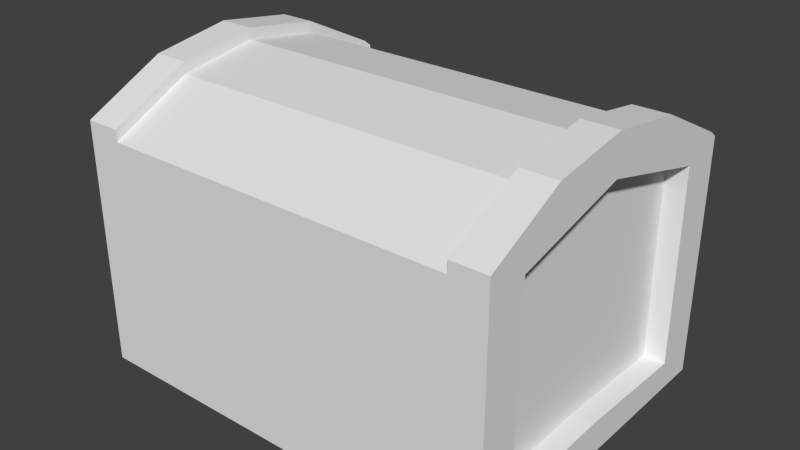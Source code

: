 # Source: truhe_01.blend  (saved by Blender 2.74.0; exported with 4.5.12 LTS)
import bpy
from mathutils import Matrix  # noqa: F401  (used for matrix-valued properties, if any)

bpy.ops.wm.read_factory_settings(use_empty=True)
scene = bpy.context.scene
scene.name = 'Scene'

# ---- collections
col_collection_1 = bpy.data.collections.new('Collection 1'); scene.collection.children.link(col_collection_1)

# ---- materials (node trees are filled in below, after node groups)
mat_material_003 = bpy.data.materials.new('Material.003')
mat_material_003.alpha_threshold = 0.0
mat_material_003.use_transparent_shadow = False
mat_material_003.roughness = 0.5
mat_material_003.specular_intensity = 0.0

# ---- material node trees

# ---- world
world_world = bpy.data.worlds.new('World'); scene.world = world_world
world_world.color = (0.05088, 0.05088, 0.05088)
world_world.use_sun_shadow = False
world_world.sun_shadow_jitter_overblur = 0.0
world_world.cycles.sampling_method = 'MANUAL'
world_world.cycles.sample_map_resolution = 256

# ---- meshes
me_cube_cube_material = bpy.data.meshes.new('Cube_Cube_Material')
me_cube_cube_material.from_pydata([(0.4002, 0.4404, 0.2998), (0.4002, 0.4404, 0.3155), (0.4002, 0.3973, 0.3155), (0.4002, 0.4254, 0.2341), (0.4002, 0.5151, 0.1498), (0.3335, 0.05197, 0.2998), (0.3335, 0.00017, 0.2998), (0.3335, 0.00017, 0.3155), (-0.3998, 0.4301, -0.2229), (-0.3998, 0.5151, -0.1502), (-0.3998, 0.4404, -0.3002), (-0.3331, 0.05197, -0.3002), (-0.3331, 0.00017, -0.3002), (-0.3998, 0.00017, -0.3002), (-0.3998, 0.4404, 0.2998), (-0.3998, 0.5151, 0.1498), (-0.3998, 0.4254, 0.2341), (-0.3998, 0.5381, -0.0001823), (-0.3998, 0.4854, -0.0001823), (0.4002, 0.4404, -0.3002), (0.4002, 0.5151, -0.1502), (0.4002, 0.4301, -0.2229), (0.4002, 0.5381, -0.0001813), (0.4002, 0.4854, -0.0001813), (-0.3998, 0.4618, -0.3002), (-0.3331, 0.4618, -0.3002), (-0.3998, 0.5594, -0.0001823), (-0.3998, 0.5365, -0.1502), (0.4002, 0.5365, 0.1498), (0.4002, 0.4618, 0.2998), (-0.3331, 0.5151, -0.1502), (-0.3331, 0.4404, -0.3002), (-0.3331, 0.5381, -0.0001823), (-0.3331, 0.5151, 0.1498), (0.3335, 0.5151, 0.1498), (-0.3998, 0.5365, 0.1498), (0.3335, 0.5381, -0.0001823), (0.3335, 0.5151, -0.1502), (0.3335, 0.5365, -0.1502), (0.3335, 0.4618, -0.3002), (0.4002, 0.00017, -0.3002), (0.3335, 0.00017, -0.3002), (0.3335, 0.05197, -0.3002), (-0.3331, 0.4404, 0.2998), (-0.3331, 0.4618, 0.2998), (-0.3331, 0.4497, 0.3155), (-0.3331, 0.5365, 0.1498), (0.3335, 0.4404, 0.2998), (-0.3998, 0.4618, 0.2998), (-0.3331, 0.5365, -0.1502), (-0.3331, 0.5594, -0.0001823), (0.4002, 0.5594, -0.0001813), (0.3335, 0.5594, -0.0001823), (0.3335, 0.5365, 0.1498), (0.4002, 0.5365, -0.1502), (0.4002, 0.4618, -0.3002), (0.3335, 0.4618, 0.2998), (0.3335, 0.4404, -0.3002), (0.4002, 0.4497, 0.3155), (0.3335, 0.3973, 0.2998), (-0.3331, 0.3973, 0.2998), (-0.3331, 0.05197, 0.2998), (0.3335, 0.4497, 0.3155), (0.3335, 0.3973, -0.3002), (-0.3331, 0.3973, -0.3002), (0.4002, 0.3973, -0.3002), (0.4002, 0.05383, 0.2364), (0.3566, 0.05383, 0.2364), (0.4002, 0.0573, -0.2252), (0.3566, 0.0573, -0.2252), (0.3566, 0.06346, -0.0001823), (-0.3998, 0.06346, -0.0001823), (-0.3998, 0.05383, 0.2364), (-0.36, 0.05383, 0.2364), (-0.36, 0.4854, -0.0001823), (-0.36, 0.4254, 0.2341), (-0.3998, 0.3973, 0.2998), (-0.3998, 0.3973, -0.3002), (-0.3998, 0.0573, -0.2252), (0.4002, 0.3973, 0.2998), (-0.3331, 0.4404, 0.3155), (-0.3998, 0.4497, 0.3155), (-0.3998, 0.4404, 0.3155), (-0.3998, 0.3973, 0.3155), (0.3335, 0.4404, 0.3155), (0.3335, 0.3973, 0.3155), (-0.3331, 0.3973, 0.3155), (0.3335, 0.05197, 0.3155), (-0.3998, 0.05197, 0.3155), (-0.3331, 0.05197, 0.3155), (0.4002, 0.05197, 0.3155), (-0.3998, 0.00017, 0.2998), (-0.3998, 0.00017, 0.3155), (-0.3998, 0.05197, 0.2998), (0.4002, 0.05197, 0.2998), (0.4002, 0.00017, 0.3155), (-0.3331, 0.00017, 0.3155), (0.4002, 0.00017, 0.2998), (-0.3998, 0.05197, -0.3002), (-0.3998, 0.00017, 0.1498), (-0.3998, 0.00017, -0.1502), (0.4002, 0.05197, -0.3002), (0.4002, 0.00017, -0.1502), (0.4002, 0.06346, -0.0001823), (0.4002, 0.00017, 0.1498), (0.3335, 0.05197, 0.3124), (-0.3331, 0.05197, 0.3124), (-0.3331, 0.00017, 0.3124), (0.3335, 0.00017, 0.3124), (-0.3331, 0.00017, 0.2998), (0.3566, 0.4854, -0.0001823), (0.3566, 0.4254, 0.2341), (0.3566, 0.4301, -0.2229), (-0.36, 0.06346, -0.0001823), (-0.36, 0.4301, -0.2229), (-0.36, 0.0573, -0.2252), (-0.3998, 0.00017, -0.0001823), (0.4002, 0.00017, -0.0001823)], [], [(0, 1, 2), (3, 4, 0), (5, 6, 7), (8, 9, 10), (11, 12, 13), (14, 15, 16), (15, 17, 18), (18, 17, 9), (19, 20, 21), (20, 22, 23), (23, 22, 4), (10, 24, 25), (17, 26, 27), (4, 28, 29), (30, 31, 25), (32, 33, 34), (17, 15, 35), (30, 32, 36), (37, 38, 39), (31, 30, 37), (40, 41, 42), (41, 12, 11), (43, 44, 45), (33, 46, 44), (33, 43, 47), (46, 35, 48), (25, 24, 27), (49, 27, 26), (50, 26, 35), (51, 52, 53), (54, 38, 52), (55, 39, 38), (28, 53, 56), (36, 34, 53), (57, 39, 55), (20, 19, 55), (9, 27, 24), (32, 50, 46), (22, 20, 54), (36, 52, 38), (0, 29, 58), (22, 51, 28), (34, 47, 56), (32, 30, 49), (15, 14, 48), (59, 60, 61), (56, 62, 58), (63, 64, 31), (65, 63, 57), (3, 66, 67), (68, 69, 70), (65, 21, 68), (71, 72, 73), (18, 74, 75), (76, 16, 72), (31, 64, 77), (78, 8, 77), (66, 3, 79), (80, 45, 81), (80, 82, 83), (1, 84, 85), (84, 80, 86), (1, 58, 62), (2, 85, 87), (86, 83, 88), (44, 48, 81), (47, 84, 62), (59, 85, 86), (14, 82, 81), (60, 86, 89), (79, 2, 90), (76, 83, 82), (43, 80, 84), (91, 92, 88), (93, 88, 83), (94, 90, 95), (61, 89, 96), (89, 88, 92), (90, 87, 7), (66, 94, 97), (78, 98, 13), (91, 93, 72), (99, 72, 71), (71, 78, 100), (40, 101, 68), (102, 68, 103), (103, 66, 104), (42, 11, 64), (101, 42, 63), (64, 11, 98), (5, 87, 85), (105, 106, 107), (5, 105, 108), (61, 106, 105), (109, 107, 106), (70, 110, 111), (112, 110, 70), (21, 23, 110), (68, 21, 112), (103, 70, 67), (3, 111, 110), (113, 74, 114), (75, 74, 113), (78, 115, 114), (16, 75, 73), (71, 113, 115), (18, 8, 114), (79, 0, 2), (79, 3, 0), (87, 5, 7), (77, 8, 10), (98, 11, 13), (76, 14, 16), (16, 15, 18), (8, 18, 9), (65, 19, 21), (21, 20, 23), (3, 23, 4), (31, 10, 25), (9, 17, 27), (0, 4, 29), (49, 30, 25), (36, 32, 34), (26, 17, 35), (37, 30, 36), (57, 37, 39), (57, 31, 37), (101, 40, 42), (42, 41, 11), (80, 43, 45), (43, 33, 44), (34, 33, 47), (44, 46, 48), (49, 25, 27), (50, 49, 26), (46, 50, 35), (28, 51, 53), (51, 54, 52), (54, 55, 38), (29, 28, 56), (52, 36, 53), (19, 57, 55), (54, 20, 55), (10, 9, 24), (33, 32, 46), (51, 22, 54), (37, 36, 38), (1, 0, 58), (4, 22, 28), (53, 34, 56), (50, 32, 49), (35, 15, 48), (5, 59, 61), (29, 56, 58), (57, 63, 31), (19, 65, 57), (111, 3, 67), (103, 68, 70), (101, 65, 68), (113, 71, 73), (16, 18, 75), (93, 76, 72), (10, 31, 77), (98, 78, 77), (94, 66, 79), (82, 80, 81), (86, 80, 83), (2, 1, 85), (85, 84, 86), (84, 1, 62), (90, 2, 87), (89, 86, 88), (45, 44, 81), (56, 47, 62), (60, 59, 86), (48, 14, 81), (61, 60, 89), (94, 79, 90), (14, 76, 82), (47, 43, 84), (93, 91, 88), (76, 93, 83), (97, 94, 95), (109, 61, 96), (96, 89, 92), (95, 90, 7), (104, 66, 97), (100, 78, 13), (99, 91, 72), (116, 99, 71), (116, 71, 100), (102, 40, 68), (117, 102, 103), (117, 103, 104), (63, 42, 64), (65, 101, 63), (77, 64, 98), (59, 5, 85), (108, 105, 107), (6, 5, 108), (5, 61, 105), (61, 109, 106), (67, 70, 111), (69, 112, 70), (112, 21, 110), (69, 68, 112), (66, 103, 67), (23, 3, 110), (115, 113, 114), (73, 75, 113), (8, 78, 114), (72, 16, 73), (78, 71, 115), (74, 18, 114)])
me_cube_cube_material.polygons.foreach_set('use_smooth', [True] * 214)
_k = set([(1, 2), (1, 58), (2, 90), (3, 23), (3, 66), (3, 111), (5, 6), (5, 59), (5, 61), (5, 105), (7, 87), (8, 18), (8, 78), (8, 114), (10, 24), (10, 77), (13, 98), (16, 18), (16, 72), (16, 75), (18, 74), (19, 55), (19, 65), (21, 23), (21, 68), (21, 112), (23, 110), (24, 25), (24, 27), (25, 31), (25, 49), (26, 27), (26, 35), (26, 50), (27, 49), (28, 29), (28, 51), (28, 53), (29, 56), (29, 58), (30, 31), (30, 32), (30, 37), (31, 57), (32, 33), (32, 36), (33, 34), (33, 43), (34, 36), (34, 47), (35, 46), (35, 48), (36, 37), (37, 57), (38, 39), (38, 52), (38, 54), (39, 55), (39, 57), (40, 101), (43, 47), (43, 80), (44, 45), (44, 46), (44, 48), (45, 80), (45, 81), (46, 50), (47, 84), (48, 81), (49, 50), (51, 52), (51, 54), (52, 53), (53, 56), (54, 55), (56, 62), (58, 62), (59, 60), (59, 85), (60, 61), (60, 86), (61, 106), (61, 109), (62, 84), (65, 101), (66, 67), (66, 103), (67, 70), (67, 111), (68, 69), (68, 103), (69, 70), (69, 112), (70, 103), (71, 72), (71, 78), (71, 113), (72, 73), (73, 75), (73, 113), (74, 75), (74, 114), (77, 98), (78, 115), (80, 84), (81, 82), (82, 83), (83, 88), (85, 86), (85, 87), (86, 89), (88, 92), (89, 96), (90, 95), (105, 106), (105, 108), (106, 107), (110, 111), (110, 112), (113, 115), (114, 115)])
me_cube_cube_material.attributes.new('sharp_edge', 'BOOLEAN', 'EDGE').data.foreach_set('value', [ (min(e.vertices), max(e.vertices)) in _k for e in me_cube_cube_material.edges])
_uv = me_cube_cube_material.uv_layers.new(name='UVMap')
_uv.uv.foreach_set('vector', [0.5775, 0.4208, 0.5725, 0.4208, 0.5725, 0.4069, 0.5988, 0.416, 0.626, 0.445, 0.5775, 0.4208, 0.6249, 0.1915, 0.6249, 0.1649, 0.633, 0.1649, 0.7465, 0.4175, 0.723, 0.445, 0.7715, 0.4208, 0.7864, 0.05153, 0.8207, 0.05153, 0.8207, 0.007353, 0.5775, 0.4208, 0.626, 0.445, 0.5988, 0.416, 0.626, 0.445, 0.6745, 0.4524, 0.6745, 0.4354, 0.6745, 0.4354, 0.6745, 0.4524, 0.723, 0.445, 0.7715, 0.4208, 0.723, 0.445, 0.7465, 0.4175, 0.723, 0.445, 0.6745, 0.4524, 0.6745, 0.4354, 0.6745, 0.4354, 0.6745, 0.4524, 0.626, 0.445, 0.529, 0.007353, 0.5149, 0.007353, 0.5149, 0.05153, 0.6745, 0.4524, 0.6745, 0.4593, 0.723, 0.4519, 0.626, 0.445, 0.626, 0.4519, 0.5775, 0.4277, 0.6085, 0.1976, 0.6307, 0.2419, 0.6244, 0.2419, 0.003669, 0.2438, 0.003669, 0.1314, 0.4977, 0.1314, 0.6745, 0.4524, 0.626, 0.445, 0.626, 0.4519, 0.003669, 0.3563, 0.003669, 0.2438, 0.4977, 0.2438, 0.6065, 0.1083, 0.6002, 0.1083, 0.6223, 0.06395, 0.00367, 0.4805, 0.003669, 0.3563, 0.4977, 0.3563, 0.8207, 0.5375, 0.8207, 0.4933, 0.7864, 0.4933, 0.8207, 0.4933, 0.8207, 0.05153, 0.7864, 0.05153, 0.6307, 0.0647, 0.6244, 0.0647, 0.6279, 0.06007, 0.6085, 0.109, 0.6022, 0.109, 0.6244, 0.0647, 0.003669, 0.1314, 0.003669, 0.007199, 0.4977, 0.007198, 0.9228, 0.3892, 0.9755, 0.3892, 0.9755, 0.5216, 0.9228, 0.01725, 0.9755, 0.01725, 0.9755, 0.1496, 0.9228, 0.1496, 0.9755, 0.1496, 0.9755, 0.2694, 0.9228, 0.2694, 0.9755, 0.2694, 0.9755, 0.3892, 0.8701, 0.2694, 0.9228, 0.2694, 0.9228, 0.3892, 0.8701, 0.1496, 0.9228, 0.1496, 0.9228, 0.2694, 0.8701, 0.01725, 0.9228, 0.01725, 0.9228, 0.1496, 0.8701, 0.3892, 0.9228, 0.3892, 0.9228, 0.5216, 0.5997, 0.1526, 0.6065, 0.1969, 0.6002, 0.1969, 0.529, 0.4933, 0.5149, 0.4933, 0.5149, 0.5375, 0.723, 0.445, 0.7715, 0.4208, 0.7715, 0.4277, 0.723, 0.445, 0.723, 0.4519, 0.7715, 0.4277, 0.6017, 0.1533, 0.5954, 0.1533, 0.6022, 0.109, 0.6745, 0.4524, 0.723, 0.445, 0.723, 0.4519, 0.5997, 0.1526, 0.5933, 0.1526, 0.6002, 0.1083, 0.5775, 0.4208, 0.5775, 0.4277, 0.5725, 0.4238, 0.6745, 0.4524, 0.6745, 0.4593, 0.626, 0.4519, 0.6065, 0.1969, 0.6287, 0.2412, 0.6223, 0.2412, 0.6017, 0.1533, 0.6085, 0.1976, 0.6022, 0.1976, 0.626, 0.445, 0.5775, 0.4208, 0.5775, 0.4277, 0.4977, 0.7366, 0.003669, 0.7366, 0.003669, 0.4807, 0.9228, 0.5216, 0.9228, 0.5372, 0.8701, 0.5372, 0.5576, 0.4933, 0.5576, 0.05153, 0.529, 0.05153, 0.5576, 0.5375, 0.5576, 0.4933, 0.529, 0.4933, 0.764, 0.2517, 0.764, 0.08052, 0.7439, 0.08052, 0.6715, 0.2401, 0.6574, 0.2401, 0.6574, 0.1673, 0.7715, 0.4069, 0.7465, 0.4175, 0.7473, 0.297, 0.6553, 0.1726, 0.6553, 0.09606, 0.6682, 0.09606, 0.6553, 0.1726, 0.6682, 0.1726, 0.6682, 0.09681, 0.5775, 0.4069, 0.5988, 0.416, 0.598, 0.2959, 0.529, 0.05153, 0.5576, 0.05153, 0.5576, 0.007353, 0.7473, 0.297, 0.7465, 0.4175, 0.7715, 0.4069, 0.598, 0.2959, 0.5988, 0.416, 0.5775, 0.4069, 0.6495, 0.2644, 0.6485, 0.2579, 0.6858, 0.2529, 0.529, 0.05153, 0.529, 0.007353, 0.5576, 0.007353, 0.529, 0.5375, 0.529, 0.4933, 0.5576, 0.4933, 0.529, 0.4933, 0.529, 0.05153, 0.5576, 0.05153, 0.7005, 0.3113, 0.7015, 0.3163, 0.6632, 0.3331, 0.5576, 0.5375, 0.5576, 0.4933, 0.7864, 0.4933, 0.5576, 0.05153, 0.5576, 0.007353, 0.7864, 0.007353, 0.9228, 0.5216, 0.9755, 0.5216, 0.9755, 0.5372, 0.6287, 0.2412, 0.6287, 0.2458, 0.6259, 0.2458, 0.5806, 0.2576, 0.585, 0.2576, 0.585, 0.07217, 0.5775, 0.4208, 0.5725, 0.4208, 0.5725, 0.4238, 0.6665, 0.2571, 0.6588, 0.2571, 0.6588, 0.08778, 0.5775, 0.4069, 0.5725, 0.4069, 0.5725, 0.2953, 0.5775, 0.4069, 0.5725, 0.4069, 0.5725, 0.4208, 0.5813, 0.06112, 0.5859, 0.06112, 0.5859, 0.258, 0.5775, 0.2785, 0.5725, 0.2785, 0.5725, 0.2953, 0.5775, 0.2953, 0.5725, 0.2953, 0.5725, 0.4069, 0.5775, 0.2953, 0.5725, 0.2953, 0.5725, 0.2785, 0.6477, 0.09845, 0.6558, 0.09845, 0.6558, 0.125, 0.7864, 0.05153, 0.7864, 0.007353, 0.8207, 0.007353, 0.7864, 0.5375, 0.7864, 0.4933, 0.8207, 0.4933, 0.598, 0.2959, 0.5775, 0.2953, 0.5775, 0.2785, 0.7473, 0.297, 0.7715, 0.2953, 0.7715, 0.2785, 0.5775, 0.2785, 0.5775, 0.2953, 0.598, 0.2959, 0.626, 0.2785, 0.598, 0.2959, 0.6745, 0.299, 0.6745, 0.299, 0.7473, 0.297, 0.723, 0.2785, 0.7715, 0.2785, 0.7715, 0.2953, 0.7473, 0.297, 0.723, 0.2785, 0.7473, 0.297, 0.6745, 0.299, 0.6745, 0.299, 0.598, 0.2959, 0.626, 0.2785, 0.4977, 0.9928, 0.003669, 0.9928, 0.003669, 0.7369, 0.7864, 0.5375, 0.7864, 0.4933, 0.5576, 0.4933, 0.5576, 0.05153, 0.7864, 0.05153, 0.7864, 0.007353, 0.6665, 0.08778, 0.6588, 0.08778, 0.6588, 0.2571, 0.7864, 0.4933, 0.7864, 0.05153, 0.8207, 0.05153, 0.719, 0.1221, 0.7125, 0.1221, 0.7125, 0.09549, 0.5806, 0.07217, 0.5841, 0.07217, 0.5841, 0.2576, 0.6623, 0.1595, 0.6688, 0.1595, 0.6688, 0.186, 0.7565, 0.5646, 0.7565, 0.987, 0.522, 0.927, 0.9795, 0.9316, 0.7565, 0.987, 0.7565, 0.5646, 0.6715, 0.2393, 0.6715, 0.1673, 0.6574, 0.1673, 0.764, 0.08211, 0.764, 0.2538, 0.7439, 0.2538, 0.6715, 0.1673, 0.6574, 0.1673, 0.6574, 0.09071, 0.6715, 0.09146, 0.6574, 0.09146, 0.6574, 0.1673, 0.7565, 0.5646, 0.7565, 0.987, 0.9795, 0.9316, 0.522, 0.927, 0.7565, 0.987, 0.7565, 0.5646, 0.7095, 0.0734, 0.7287, 0.0734, 0.7287, 0.2533, 0.7095, 0.2511, 0.7287, 0.2511, 0.7287, 0.07173, 0.6553, 0.1726, 0.6682, 0.1726, 0.6682, 0.2454, 0.6553, 0.1726, 0.6553, 0.2447, 0.6682, 0.2447, 0.5775, 0.4069, 0.5775, 0.4208, 0.5725, 0.4069, 0.5775, 0.4069, 0.5988, 0.416, 0.5775, 0.4208, 0.633, 0.1915, 0.6249, 0.1915, 0.633, 0.1649, 0.7715, 0.4069, 0.7465, 0.4175, 0.7715, 0.4208, 0.7864, 0.007353, 0.7864, 0.05153, 0.8207, 0.007353, 0.5775, 0.4069, 0.5775, 0.4208, 0.5988, 0.416, 0.5988, 0.416, 0.626, 0.445, 0.6745, 0.4354, 0.7465, 0.4175, 0.6745, 0.4354, 0.723, 0.445, 0.7715, 0.4069, 0.7715, 0.4208, 0.7465, 0.4175, 0.7465, 0.4175, 0.723, 0.445, 0.6745, 0.4354, 0.5988, 0.416, 0.6745, 0.4354, 0.626, 0.445, 0.529, 0.05153, 0.529, 0.007353, 0.5149, 0.05153, 0.723, 0.445, 0.6745, 0.4524, 0.723, 0.4519, 0.5775, 0.4208, 0.626, 0.445, 0.5775, 0.4277, 0.6022, 0.1976, 0.6085, 0.1976, 0.6244, 0.2419, 0.4977, 0.2438, 0.003669, 0.2438, 0.4977, 0.1314, 0.6745, 0.4593, 0.6745, 0.4524, 0.626, 0.4519, 0.4977, 0.3563, 0.003669, 0.3563, 0.4977, 0.2438, 0.6287, 0.06395, 0.6065, 0.1083, 0.6223, 0.06395, 0.4977, 0.4805, 0.00367, 0.4805, 0.4977, 0.3563, 0.7864, 0.5375, 0.8207, 0.5375, 0.7864, 0.4933, 0.7864, 0.4933, 0.8207, 0.4933, 0.7864, 0.05153, 0.6307, 0.06007, 0.6307, 0.0647, 0.6279, 0.06007, 0.6307, 0.0647, 0.6085, 0.109, 0.6244, 0.0647, 0.4977, 0.1314, 0.003669, 0.1314, 0.4977, 0.007198, 0.9228, 0.5216, 0.9228, 0.3892, 0.9755, 0.5216, 0.9228, 0.1496, 0.9228, 0.01725, 0.9755, 0.1496, 0.9228, 0.2694, 0.9228, 0.1496, 0.9755, 0.2694, 0.9228, 0.3892, 0.9228, 0.2694, 0.9755, 0.3892, 0.8701, 0.3892, 0.8701, 0.2694, 0.9228, 0.3892, 0.8701, 0.2694, 0.8701, 0.1496, 0.9228, 0.2694, 0.8701, 0.1496, 0.8701, 0.01725, 0.9228, 0.1496, 0.8701, 0.5216, 0.8701, 0.3892, 0.9228, 0.5216, 0.5933, 0.1526, 0.5997, 0.1526, 0.6002, 0.1969, 0.529, 0.5375, 0.529, 0.4933, 0.5149, 0.5375, 0.723, 0.4519, 0.723, 0.445, 0.7715, 0.4277, 0.7715, 0.4208, 0.723, 0.445, 0.7715, 0.4277, 0.6085, 0.109, 0.6017, 0.1533, 0.6022, 0.109, 0.6745, 0.4593, 0.6745, 0.4524, 0.723, 0.4519, 0.6065, 0.1083, 0.5997, 0.1526, 0.6002, 0.1083, 0.5725, 0.4208, 0.5775, 0.4208, 0.5725, 0.4238, 0.626, 0.445, 0.6745, 0.4524, 0.626, 0.4519, 0.6002, 0.1969, 0.6065, 0.1969, 0.6223, 0.2412, 0.5954, 0.1533, 0.6017, 0.1533, 0.6022, 0.1976, 0.626, 0.4519, 0.626, 0.445, 0.5775, 0.4277, 0.4977, 0.4807, 0.4977, 0.7366, 0.003669, 0.4807, 0.8701, 0.5216, 0.9228, 0.5216, 0.8701, 0.5372, 0.529, 0.4933, 0.5576, 0.4933, 0.529, 0.05153, 0.529, 0.5375, 0.5576, 0.5375, 0.529, 0.4933, 0.7439, 0.2517, 0.764, 0.2517, 0.7439, 0.08052, 0.6715, 0.1673, 0.6715, 0.2401, 0.6574, 0.1673, 0.7715, 0.2953, 0.7715, 0.4069, 0.7473, 0.297, 0.6682, 0.1726, 0.6553, 0.1726, 0.6682, 0.09606, 0.6553, 0.09681, 0.6553, 0.1726, 0.6682, 0.09681, 0.5775, 0.2953, 0.5775, 0.4069, 0.598, 0.2959, 0.529, 0.007353, 0.529, 0.05153, 0.5576, 0.007353, 0.7715, 0.2953, 0.7473, 0.297, 0.7715, 0.4069, 0.5775, 0.2953, 0.598, 0.2959, 0.5775, 0.4069, 0.6876, 0.2572, 0.6495, 0.2644, 0.6858, 0.2529, 0.5576, 0.05153, 0.529, 0.05153, 0.5576, 0.007353, 0.5576, 0.5375, 0.529, 0.5375, 0.5576, 0.4933, 0.5576, 0.4933, 0.529, 0.4933, 0.5576, 0.05153, 0.6608, 0.3271, 0.7005, 0.3113, 0.6632, 0.3331, 0.7864, 0.5375, 0.5576, 0.5375, 0.7864, 0.4933, 0.7864, 0.05153, 0.5576, 0.05153, 0.7864, 0.007353, 0.9228, 0.5372, 0.9228, 0.5216, 0.9755, 0.5372, 0.6223, 0.2412, 0.6287, 0.2412, 0.6259, 0.2458, 0.5806, 0.07217, 0.5806, 0.2576, 0.585, 0.07217, 0.5775, 0.4277, 0.5775, 0.4208, 0.5725, 0.4238, 0.6665, 0.08778, 0.6665, 0.2571, 0.6588, 0.08778, 0.5775, 0.2953, 0.5775, 0.4069, 0.5725, 0.2953, 0.5775, 0.4208, 0.5775, 0.4069, 0.5725, 0.4208, 0.5813, 0.258, 0.5813, 0.06112, 0.5859, 0.258, 0.5775, 0.2953, 0.5775, 0.2785, 0.5725, 0.2953, 0.5775, 0.4069, 0.5775, 0.2953, 0.5725, 0.4069, 0.5775, 0.2785, 0.5775, 0.2953, 0.5725, 0.2785, 0.6477, 0.125, 0.6477, 0.09845, 0.6558, 0.125, 0.8207, 0.05153, 0.7864, 0.05153, 0.8207, 0.007353, 0.8207, 0.5375, 0.7864, 0.5375, 0.8207, 0.4933, 0.626, 0.2785, 0.598, 0.2959, 0.5775, 0.2785, 0.723, 0.2785, 0.7473, 0.297, 0.7715, 0.2785, 0.626, 0.2785, 0.5775, 0.2785, 0.598, 0.2959, 0.6745, 0.2785, 0.626, 0.2785, 0.6745, 0.299, 0.6745, 0.2785, 0.6745, 0.299, 0.723, 0.2785, 0.723, 0.2785, 0.7715, 0.2785, 0.7473, 0.297, 0.6745, 0.2785, 0.723, 0.2785, 0.6745, 0.299, 0.6745, 0.2785, 0.6745, 0.299, 0.626, 0.2785, 0.4977, 0.7369, 0.4977, 0.9928, 0.003669, 0.7369, 0.5576, 0.5375, 0.7864, 0.5375, 0.5576, 0.4933, 0.5576, 0.007353, 0.5576, 0.05153, 0.7864, 0.007353, 0.6665, 0.2571, 0.6665, 0.08778, 0.6588, 0.2571, 0.8207, 0.4933, 0.7864, 0.4933, 0.8207, 0.05153, 0.719, 0.09549, 0.719, 0.1221, 0.7125, 0.09549, 0.5806, 0.2576, 0.5806, 0.07217, 0.5841, 0.2576, 0.6623, 0.186, 0.6623, 0.1595, 0.6688, 0.186, 0.5197, 0.555, 0.7565, 0.5646, 0.522, 0.927, 0.9818, 0.5584, 0.9795, 0.9316, 0.7565, 0.5646, 0.6574, 0.2393, 0.6715, 0.2393, 0.6574, 0.1673, 0.7439, 0.08211, 0.764, 0.08211, 0.7439, 0.2538, 0.6715, 0.09071, 0.6715, 0.1673, 0.6574, 0.09071, 0.6715, 0.1673, 0.6715, 0.09146, 0.6574, 0.1673, 0.9818, 0.5584, 0.7565, 0.5646, 0.9795, 0.9316, 0.5197, 0.555, 0.522, 0.927, 0.7565, 0.5646, 0.7095, 0.2533, 0.7095, 0.0734, 0.7287, 0.2533, 0.7095, 0.07173, 0.7095, 0.2511, 0.7287, 0.07173, 0.6553, 0.2454, 0.6553, 0.1726, 0.6682, 0.2454, 0.6682, 0.1726, 0.6553, 0.1726, 0.6682, 0.2447])
me_cube_cube_material.materials.append(mat_material_003)
me_cube_cube_material.use_remesh_preserve_volume = False
me_cube_cube_material.use_remesh_preserve_attributes = False
me_cube_cube_material.use_mirror_vertex_groups = False
me_cube_cube_material.update()
me_cube_cube_material.normals_split_custom_set([tuple(v) for v in zip(*[iter([1.0, 1.251e-06, 5.538e-06, 1.0, 0.0, 0.0, 1.0, 1.376e-06, 0.0, 1.0, 5.506e-06, 1.147e-05, 1.0, 8.044e-07, 2.731e-06, 1.0, 1.251e-06, 5.538e-06, -1.0, 0.0, 0.0, -1.0, 0.0, 0.0, -1.0, 0.0, 0.0, -1.0, -1.726e-07, 0.0, -1.0, -3.314e-07, 0.0, -1.0, 0.0, 0.0, 0.0, 0.0, -1.0, 0.0, 0.0, -1.0, 0.0, 0.0, -1.0, -1.0, 0.0, 0.0, -1.0, 1.584e-07, 0.0, -1.0, 6.18e-08, 0.0, -1.0, 1.584e-07, 0.0, -1.0, 0.0, 0.0, -1.0, -6.332e-08, 0.0, -1.0, -6.332e-08, 0.0, -1.0, 0.0, 0.0, -1.0, -3.314e-07, 0.0, 1.0, -5.123e-07, 0.0, 1.0, -3.314e-07, 0.0, 1.0, -2.441e-07, 0.0, 1.0, -3.314e-07, 0.0, 1.0, 0.0, 0.0, 1.0, -6.332e-08, 0.0, 1.0, -6.332e-08, 0.0, 1.0, 0.0, 0.0, 1.0, 8.044e-07, 2.731e-06, 0.0, 0.0, -1.0, 0.0, 0.0, -1.0, 0.0, 0.0, -1.0, -1.0, 0.0, 0.0, -1.0, 0.0, 0.0, -1.0, 0.0, 0.0, 1.0, 8.044e-07, 2.731e-06, 1.0, 0.0, 2.49e-06, 1.0, 0.0, 4.382e-06, 1.0, 0.0, 0.0, 1.0, 0.0, 0.0, 1.0, 0.0, 0.0, 0.0, 0.9885, 0.1515, 0.0, 0.9885, 0.1515, 0.0, 0.9885, 0.1515, -1.0, 0.0, 0.0, -1.0, 1.584e-07, 0.0, -1.0, 0.0, 0.0, 0.0, 0.9885, -0.1515, 0.0, 0.9885, -0.1515, 0.0, 0.9885, -0.1515, -1.0, 0.0, -3.978e-06, -1.0, 0.0, -2.645e-06, -1.0, 0.0, -6.755e-06, 0.0, 0.8952, -0.4458, 0.0, 0.8952, -0.4458, 0.0, 0.8952, -0.4458, 0.0, 0.0, -1.0, 0.0, 0.0, -1.0, 0.0, 0.0, -1.0, 0.0, 0.0, -1.0, 0.0, 0.0, -1.0, 0.0, 0.0, -1.0, 1.0, 0.0, 0.0, 1.0, 0.0, 0.0, 1.0, 0.0, 0.0, 1.0, 0.0, 2.777e-06, 1.0, 0.0, 4.11e-06, 1.0, 0.0, 0.0, 0.0, 0.8952, 0.4458, 0.0, 0.8952, 0.4458, 0.0, 0.8952, 0.4458, 0.0, 0.8952, 0.4458, 0.0, 0.8952, 0.4458, 0.0, 0.8952, 0.4458, 0.0, 0.8952, -0.4458, 0.0, 0.8952, -0.4458, 0.0, 0.8952, -0.4458, 0.0, 0.9885, -0.1515, 0.0, 0.9885, -0.1515, 0.0, 0.9885, -0.1515, 0.0, 0.9885, 0.1515, 0.0, 0.9885, 0.1515, 0.0, 0.9885, 0.1515, -2.301e-06, 0.9885, 0.1515, -2.301e-06, 0.9885, 0.1515, -2.301e-06, 0.9885, 0.1515, 2.301e-06, 0.9885, -0.1515, 2.301e-06, 0.9885, -0.1515, 2.301e-06, 0.9885, -0.1515, 6.75e-06, 0.8952, -0.4458, 6.669e-06, 0.8952, -0.4458, 6.923e-06, 0.8952, -0.4458, -6.669e-06, 0.8952, 0.4458, -6.669e-06, 0.8952, 0.4458, -6.669e-06, 0.8952, 0.4458, -1.0, 0.0, 0.0, -1.0, 0.0, 0.0, -1.0, 0.0, 0.0, 6.827e-06, 2.864e-06, -1.0, 1.503e-05, 0.0, -1.0, 1.503e-05, 0.0, -1.0, 1.0, -3.314e-07, 0.0, 1.0, -5.123e-07, 0.0, 1.0, 0.0, 0.0, -1.0, -3.314e-07, 0.0, -1.0, 0.0, 0.0, -1.0, 0.0, 0.0, 1.0, 0.0, 3.378e-06, 1.0, 0.0, 3.378e-06, 1.0, 0.0, 4.11e-06, 1.0, 0.0, 0.0, 1.0, -3.314e-07, 0.0, 1.0, 0.0, 0.0, -1.0, 0.0, 0.0, -1.0, 0.0, 0.0, -1.0, 0.0, -2.645e-06, 1.0, 1.251e-06, 5.538e-06, 1.0, 0.0, 4.382e-06, 1.0, 0.0, 0.0, 1.0, 0.0, 0.0, 1.0, 0.0, 0.0, 1.0, 0.0, 2.49e-06, -1.0, 0.0, 0.0, -1.0, 0.0, 0.0, -1.0, 0.0, 0.0, 1.0, 0.0, 3.378e-06, 1.0, 0.0, 0.0, 1.0, 0.0, 0.0, -1.0, 1.584e-07, 0.0, -1.0, 0.0, 0.0, -1.0, 0.0, 0.0, 0.0, 0.0, 1.0, 0.0, 0.0, 1.0, 0.0, 0.0, 1.0, -1.686e-06, 0.7936, 0.6085, 0.0, 0.7936, 0.6085, -7.503e-06, 0.7936, 0.6085, 0.0, 0.0, -1.0, 0.0, 0.0, -1.0, 0.0, 0.0, -1.0, 4.735e-06, 7.466e-06, -1.0, 0.0, 0.0, -1.0, 6.827e-06, 2.864e-06, -1.0, 0.0, -0.006213, -1.0, 0.0, -0.006213, -1.0, 0.0, -0.006213, -1.0, 0.0, 0.9996, -0.0274, 0.0, 0.9996, -0.0274, 0.0, 0.9996, -0.0274, 1.0, -3.557e-07, 0.0, 1.0, -2.441e-07, 0.0, 1.0, 1.65e-07, 0.0, 0.0, 0.9992, 0.04067, 0.0, 0.9992, 0.04067, 0.0, 0.9992, 0.04067, 0.0, -0.9687, -0.2481, 0.0, -0.9687, -0.2481, 0.0, -0.9687, -0.2481, -1.0, 2.728e-09, 0.0, -1.0, 6.18e-08, 0.0, -1.0, 3.791e-10, 0.0, 0.0, 0.0, -1.0, 0.0, 0.0, -1.0, 0.0, 0.0, -1.0, -1.0, 3.386e-08, 0.0, -1.0, -1.726e-07, 0.0, -1.0, -7.244e-08, 0.0, 1.0, 8.857e-07, 6.011e-07, 1.0, 5.506e-06, 1.147e-05, 1.0, 8.105e-07, 6.848e-06, -9.488e-06, 0.0, 1.0, -1.42e-05, 0.0, 1.0, -1.42e-05, 0.0, 1.0, -9.488e-06, 0.0, 1.0, -1.423e-05, 0.0, 1.0, -1.425e-05, 0.0, 1.0, 0.0, 0.0, 1.0, 0.0, 0.0, 1.0, 0.0, 0.0, 1.0, 0.0, 0.0, 1.0, -9.488e-06, 0.0, 1.0, -8.927e-06, -1.117e-07, 1.0, 0.0, 0.0, 1.0, 0.0, 0.0, 1.0, 0.0, 0.0, 1.0, 0.0, 0.0, 1.0, 0.0, 0.0, 1.0, 0.0, 0.0, 1.0, -8.927e-06, -1.117e-07, 1.0, -1.425e-05, 0.0, 1.0, -8.642e-07, -1.213e-06, 1.0, -7.214e-06, 0.7936, 0.6085, 0.0, 0.7936, 0.6085, -1.621e-06, 0.7936, 0.6085, -1.0, 0.0, 0.0, -1.0, 0.0, 0.0, -1.0, 0.0, 0.0, 0.0, -1.0, 0.0, 0.0, -1.0, 0.0, 0.0, -1.0, 0.0, -1.0, 0.0, 0.0, -1.0, 0.0, 0.0, -1.0, 0.0, 0.0, 1.0, 2.067e-07, 1.866e-06, 1.0, 1.259e-07, 0.0, 1.0, 1.116e-05, 6.367e-05, 1.0, 8.105e-07, 6.848e-06, 1.0, 1.376e-06, 0.0, 1.0, 1.375e-06, 0.0, -1.0, 2.728e-09, 0.0, -1.0, 0.0, 0.0, -1.0, 0.0, 0.0, 0.0, 1.0, 0.0, 0.0, 1.0, 0.0, 0.0, 1.0, 0.0, -1.0, 0.0, 0.0, -1.0, 0.0, 0.0, -1.0, 0.0, 0.0, -1.0, 0.0, 0.0, -1.0, 0.0, 0.0, -1.0, 0.0, 0.0, 1.0, 1.356e-06, 1.991e-08, 1.0, 1.375e-06, 0.0, 1.0, 0.0, 0.0, 1.0, 9.382e-06, 5.856e-05, 1.0, 1.116e-05, 6.367e-05, 1.0, 3.647e-06, 1.209e-05, 0.0, -1.381e-06, 1.0, -8.642e-07, -1.213e-06, 1.0, 0.0, 0.0, 1.0, 0.0, 0.0, 1.0, 0.0, 0.0, 1.0, 0.0, 0.0, 1.0, 1.0, 8.857e-07, 6.011e-07, 1.0, 1.356e-06, 1.991e-08, 1.0, 0.0, 0.0, -1.0, 3.386e-08, 0.0, -1.0, 0.0, 0.0, -1.0, 0.0, 0.0, -1.0, 0.0, 0.0, -1.0, 0.0, 0.0, -1.0, 3.791e-10, 0.0, -1.0, 0.0, 0.0, -1.0, 3.791e-10, 0.0, -1.0, 3.384e-08, 0.0, -1.0, 3.384e-08, 0.0, -1.0, 3.386e-08, 0.0, -1.0, 1.862e-07, 0.0, 1.0, 0.0, 0.0, 1.0, 0.0, 0.0, 1.0, 1.65e-07, 0.0, 1.0, 7.449e-07, 0.0, 1.0, 1.65e-07, 0.0, 1.0, 1.996e-07, 0.0, 1.0, 1.996e-07, 0.0, 1.0, 8.857e-07, 6.011e-07, 1.0, 3.834e-07, 0.0, 0.0, 0.0, -1.0, 0.0, 0.0, -1.0, 0.0, 0.0, -1.0, 0.0, 0.0, -1.0, 0.0, 0.0, -1.0, 0.0, 0.0, -1.0, 0.0, 0.0, -1.0, 0.0, 0.0, -1.0, 0.0, 0.0, -1.0, -1.0, 0.0, 0.0, -1.0, 0.0, 0.0, -1.0, 0.0, 0.0, 0.0, 0.0, 1.0, 0.0, 0.0, 1.0, 0.0, 0.0, 1.0, 1.0, 0.0, 0.0, 1.0, 0.0, 0.0, 1.0, 0.0, 0.0, 0.0, 1.0, 0.0, 0.0, 1.0, 0.0, 0.0, 1.0, 0.0, -1.0, 0.0, 0.0, -1.0, 0.0, 0.0, -1.0, 0.0, 0.0, 1.0, -9.319e-07, 7.983e-07, 1.0, 0.0, 2.281e-06, 1.0, 0.0, 0.0, 1.0, -8.621e-07, 3.192e-06, 1.0, 0.0, 2.281e-06, 1.0, -9.319e-07, 7.983e-07, -6.783e-07, -0.9705, 0.2413, -5.675e-06, -0.9705, 0.2413, -4.997e-06, -0.9705, 0.2413, 0.0, -0.006197, 1.0, 0.0, -0.006197, 1.0, 0.0, -0.006197, 1.0, 0.0, 0.9992, 0.04067, 0.0, 0.9992, 0.04067, 0.0, 0.9992, 0.04067, 6.518e-07, -0.9687, -0.2481, 0.0, -0.9687, -0.2481, 5.087e-06, -0.9687, -0.2481, -1.0, -5.477e-08, 0.0, -1.0, 0.0, 0.0, -1.0, 0.0, 0.0, -1.0, -5.386e-08, 0.0, -1.0, 0.0, 0.0, -1.0, -5.477e-08, 0.0, 0.0, -0.006194, 1.0, 0.0, -0.006194, 1.0, 0.0, -0.006194, 1.0, 0.0, -0.006213, -1.0, 0.0, -0.006213, -1.0, 0.0, -0.006213, -1.0, 0.0, 0.9996, -0.0274, 0.0, 0.9996, -0.0274, 0.0, 0.9996, -0.0274, 0.0, -0.9705, 0.2413, 0.0, -0.9705, 0.2413, 0.0, -0.9705, 0.2413, 1.0, 8.105e-07, 6.848e-06, 1.0, 1.251e-06, 5.538e-06, 1.0, 1.376e-06, 0.0, 1.0, 8.105e-07, 6.848e-06, 1.0, 5.506e-06, 1.147e-05, 1.0, 1.251e-06, 5.538e-06, -1.0, 0.0, 0.0, -1.0, 0.0, 0.0, -1.0, 0.0, 0.0, -1.0, -7.244e-08, 0.0, -1.0, -1.726e-07, 0.0, -1.0, 0.0, 0.0, 0.0, 0.0, -1.0, 0.0, 0.0, -1.0, 0.0, 0.0, -1.0, -1.0, 2.728e-09, 0.0, -1.0, 0.0, 0.0, -1.0, 6.18e-08, 0.0, -1.0, 6.18e-08, 0.0, -1.0, 1.584e-07, 0.0, -1.0, -6.332e-08, 0.0, -1.0, -1.726e-07, 0.0, -1.0, -6.332e-08, 0.0, -1.0, -3.314e-07, 0.0, 1.0, -3.557e-07, 0.0, 1.0, -5.123e-07, 0.0, 1.0, -2.441e-07, 0.0, 1.0, -2.441e-07, 0.0, 1.0, -3.314e-07, 0.0, 1.0, -6.332e-08, 0.0, 1.0, 5.506e-06, 1.147e-05, 1.0, -6.332e-08, 0.0, 1.0, 8.044e-07, 2.731e-06, 0.0, 0.0, -1.0, 0.0, 0.0, -1.0, 0.0, 0.0, -1.0, -1.0, -3.314e-07, 0.0, -1.0, 0.0, 0.0, -1.0, 0.0, 0.0, 1.0, 1.251e-06, 5.538e-06, 1.0, 8.044e-07, 2.731e-06, 1.0, 0.0, 4.382e-06, 1.0, 0.0, 0.0, 1.0, 0.0, 0.0, 1.0, 0.0, 0.0, 0.0, 0.9885, 0.1515, 0.0, 0.9885, 0.1515, 0.0, 0.9885, 0.1515, -1.0, 0.0, 0.0, -1.0, 0.0, 0.0, -1.0, 0.0, 0.0, 0.0, 0.9885, -0.1515, 0.0, 0.9885, -0.1515, 0.0, 0.9885, -0.1515, -1.0, 0.0, -6.755e-06, -1.0, 0.0, -3.978e-06, -1.0, 0.0, -6.755e-06, 0.0, 0.8952, -0.4458, 0.0, 0.8952, -0.4458, 0.0, 0.8952, -0.4458, 0.0, 0.0, -1.0, 0.0, 0.0, -1.0, 0.0, 0.0, -1.0, 0.0, 0.0, -1.0, 0.0, 0.0, -1.0, 0.0, 0.0, -1.0, 1.0, 0.0, 0.0, 1.0, 0.0, 0.0, 1.0, 0.0, 0.0, 1.0, 0.0, 0.0, 1.0, 0.0, 2.777e-06, 1.0, 0.0, 0.0, 0.0, 0.8952, 0.4458, 0.0, 0.8952, 0.4458, 0.0, 0.8952, 0.4458, 0.0, 0.8952, 0.4458, 0.0, 0.8952, 0.4458, 0.0, 0.8952, 0.4458, 0.0, 0.8952, -0.4458, 0.0, 0.8952, -0.4458, 0.0, 0.8952, -0.4458, 0.0, 0.9885, -0.1515, 0.0, 0.9885, -0.1515, 0.0, 0.9885, -0.1515, 0.0, 0.9885, 0.1515, 0.0, 0.9885, 0.1515, 0.0, 0.9885, 0.1515, -2.301e-06, 0.9885, 0.1515, -2.301e-06, 0.9885, 0.1515, -2.301e-06, 0.9885, 0.1515, 2.301e-06, 0.9885, -0.1515, 2.301e-06, 0.9885, -0.1515, 2.301e-06, 0.9885, -0.1515, 7.003e-06, 0.8952, -0.4458, 6.75e-06, 0.8952, -0.4458, 6.923e-06, 0.8952, -0.4458, -6.669e-06, 0.8952, 0.4458, -6.669e-06, 0.8952, 0.4458, -6.669e-06, 0.8952, 0.4458, -1.0, 0.0, 0.0, -1.0, 0.0, 0.0, -1.0, 0.0, 0.0, 1.497e-05, 1.176e-05, -1.0, 6.827e-06, 2.864e-06, -1.0, 1.503e-05, 0.0, -1.0, 1.0, 0.0, 0.0, 1.0, -3.314e-07, 0.0, 1.0, 0.0, 0.0, -1.0, 0.0, 0.0, -1.0, -3.314e-07, 0.0, -1.0, 0.0, 0.0, 1.0, 0.0, 2.777e-06, 1.0, 0.0, 3.378e-06, 1.0, 0.0, 4.11e-06, 1.0, 0.0, 0.0, 1.0, 0.0, 0.0, 1.0, 0.0, 0.0, -1.0, 0.0, -3.978e-06, -1.0, 0.0, 0.0, -1.0, 0.0, -2.645e-06, 1.0, 0.0, 0.0, 1.0, 1.251e-06, 5.538e-06, 1.0, 0.0, 0.0, 1.0, 8.044e-07, 2.731e-06, 1.0, 0.0, 0.0, 1.0, 0.0, 2.49e-06, -1.0, 0.0, 0.0, -1.0, 0.0, 0.0, -1.0, 0.0, 0.0, 1.0, 0.0, 3.378e-06, 1.0, 0.0, 3.378e-06, 1.0, 0.0, 0.0, -1.0, 0.0, 0.0, -1.0, 1.584e-07, 0.0, -1.0, 0.0, 0.0, 0.0, 0.0, 1.0, 0.0, 0.0, 1.0, 0.0, 0.0, 1.0, -9.189e-06, 0.7936, 0.6085, -1.686e-06, 0.7936, 0.6085, -7.503e-06, 0.7936, 0.6085, 6.827e-06, 2.864e-06, -1.0, 0.0, 0.0, -1.0, 0.0, 0.0, -1.0, 1.497e-05, 1.176e-05, -1.0, 4.735e-06, 7.466e-06, -1.0, 6.827e-06, 2.864e-06, -1.0, 0.0, -0.006213, -1.0, 0.0, -0.006213, -1.0, 0.0, -0.006213, -1.0, 0.0, 0.9996, -0.0274, 0.0, 0.9996, -0.0274, 0.0, 0.9996, -0.0274, 1.0, 0.0, 0.0, 1.0, -3.557e-07, 0.0, 1.0, 1.65e-07, 0.0, 0.0, 0.9992, 0.04067, 0.0, 0.9992, 0.04067, 0.0, 0.9992, 0.04067, 0.0, -0.9687, -0.2481, 0.0, -0.9687, -0.2481, 0.0, -0.9687, -0.2481, -1.0, 0.0, 0.0, -1.0, 2.728e-09, 0.0, -1.0, 3.791e-10, 0.0, 0.0, 0.0, -1.0, 0.0, 0.0, -1.0, 0.0, 0.0, -1.0, -1.0, 0.0, 0.0, -1.0, 3.386e-08, 0.0, -1.0, -7.244e-08, 0.0, 1.0, 1.356e-06, 1.991e-08, 1.0, 8.857e-07, 6.011e-07, 1.0, 8.105e-07, 6.848e-06, -1.423e-05, 0.0, 1.0, -9.488e-06, 0.0, 1.0, -1.42e-05, 0.0, 1.0, -8.927e-06, -1.117e-07, 1.0, -9.488e-06, 0.0, 1.0, -1.425e-05, 0.0, 1.0, 0.0, 0.0, 1.0, 0.0, 0.0, 1.0, 0.0, 0.0, 1.0, 0.0, 0.0, 1.0, 0.0, 0.0, 1.0, -8.927e-06, -1.117e-07, 1.0, 0.0, 0.0, 1.0, 0.0, 0.0, 1.0, 0.0, 0.0, 1.0, 0.0, 0.0, 1.0, 0.0, 0.0, 1.0, 0.0, 0.0, 1.0, 0.0, -1.381e-06, 1.0, -8.927e-06, -1.117e-07, 1.0, -8.642e-07, -1.213e-06, 1.0, -8.835e-06, 0.7936, 0.6085, -7.214e-06, 0.7936, 0.6085, -1.621e-06, 0.7936, 0.6085, -1.0, 0.0, 0.0, -1.0, 0.0, 0.0, -1.0, 0.0, 0.0, 0.0, -1.0, 0.0, 0.0, -1.0, 0.0, 0.0, -1.0, 0.0, -1.0, 0.0, 0.0, -1.0, 0.0, 0.0, -1.0, 0.0, 0.0, 1.0, 9.382e-06, 5.856e-05, 1.0, 2.067e-07, 1.866e-06, 1.0, 1.116e-05, 6.367e-05, 1.0, 1.356e-06, 1.991e-08, 1.0, 8.105e-07, 6.848e-06, 1.0, 1.375e-06, 0.0, -1.0, 0.0, 0.0, -1.0, 2.728e-09, 0.0, -1.0, 0.0, 0.0, 0.0, 1.0, 0.0, 0.0, 1.0, 0.0, 0.0, 1.0, 0.0, -1.0, 0.0, 0.0, -1.0, 0.0, 0.0, -1.0, 0.0, 0.0, -1.0, 2.728e-09, 0.0, -1.0, 0.0, 0.0, -1.0, 0.0, 0.0, 1.0, 0.0, 0.0, 1.0, 1.356e-06, 1.991e-08, 1.0, 0.0, 0.0, 1.0, 0.0, 0.0, 1.0, 9.382e-06, 5.856e-05, 1.0, 3.647e-06, 1.209e-05, 0.0, 0.0, 1.0, 0.0, -1.381e-06, 1.0, 0.0, 0.0, 1.0, 0.0, 0.0, 1.0, 0.0, 0.0, 1.0, 0.0, 0.0, 1.0, 1.0, 3.834e-07, 0.0, 1.0, 8.857e-07, 6.011e-07, 1.0, 0.0, 0.0, -1.0, 1.862e-07, 0.0, -1.0, 3.386e-08, 0.0, -1.0, 0.0, 0.0, -1.0, 0.0, 0.0, -1.0, 0.0, 0.0, -1.0, 3.791e-10, 0.0, -1.0, 0.0, 0.0, -1.0, 0.0, 0.0, -1.0, 3.384e-08, 0.0, -1.0, 0.0, 0.0, -1.0, 3.384e-08, 0.0, -1.0, 1.862e-07, 0.0, 1.0, 7.449e-07, 0.0, 1.0, 0.0, 0.0, 1.0, 1.65e-07, 0.0, 1.0, 0.0, 0.0, 1.0, 7.449e-07, 0.0, 1.0, 1.996e-07, 0.0, 1.0, 0.0, 0.0, 1.0, 1.996e-07, 0.0, 1.0, 3.834e-07, 0.0, 0.0, 0.0, -1.0, 0.0, 0.0, -1.0, 0.0, 0.0, -1.0, 4.735e-06, 7.466e-06, -1.0, 0.0, 0.0, -1.0, 0.0, 0.0, -1.0, 0.0, 0.0, -1.0, 0.0, 0.0, -1.0, 0.0, 0.0, -1.0, -1.0, 0.0, 0.0, -1.0, 0.0, 0.0, -1.0, 0.0, 0.0, 0.0, 0.0, 1.0, 0.0, 0.0, 1.0, 0.0, 0.0, 1.0, 1.0, 0.0, 0.0, 1.0, 0.0, 0.0, 1.0, 0.0, 0.0, 0.0, 1.0, 0.0, 0.0, 1.0, 0.0, 0.0, 1.0, 0.0, -1.0, 0.0, 0.0, -1.0, 0.0, 0.0, -1.0, 0.0, 0.0, 1.0, 0.0, 0.0, 1.0, -9.319e-07, 7.983e-07, 1.0, 0.0, 0.0, 1.0, -2.843e-06, 7.451e-08, 1.0, -8.621e-07, 3.192e-06, 1.0, -9.319e-07, 7.983e-07, 0.0, -0.9705, 0.2413, -6.783e-07, -0.9705, 0.2413, -4.997e-06, -0.9705, 0.2413, 0.0, -0.006197, 1.0, 0.0, -0.006197, 1.0, 0.0, -0.006197, 1.0, 0.0, 0.9992, 0.04067, 0.0, 0.9992, 0.04067, 0.0, 0.9992, 0.04067, 5.739e-06, -0.9687, -0.2481, 6.518e-07, -0.9687, -0.2481, 5.087e-06, -0.9687, -0.2481, -1.0, 0.0, 0.0, -1.0, -5.477e-08, 0.0, -1.0, 0.0, 0.0, -1.0, -1.695e-07, 0.0, -1.0, -5.386e-08, 0.0, -1.0, -5.477e-08, 0.0, 0.0, -0.006194, 1.0, 0.0, -0.006194, 1.0, 0.0, -0.006194, 1.0, 0.0, -0.006213, -1.0, 0.0, -0.006213, -1.0, 0.0, -0.006213, -1.0, 0.0, 0.9996, -0.0274, 0.0, 0.9996, -0.0274, 0.0, 0.9996, -0.0274, 0.0, -0.9705, 0.2413, 0.0, -0.9705, 0.2413, 0.0, -0.9705, 0.2413])] * 3)])

# ---- objects
ob_cube_cube_material = bpy.data.objects.new('Cube_Cube_Material', me_cube_cube_material)

# ---- transforms, parenting, visibility, modifiers, constraints
ob_cube_cube_material.location = (0.0, 0.0, 0.0)
ob_cube_cube_material.rotation_euler = (1.571, -0.0, 3.142)
ob_cube_cube_material.lineart.crease_threshold = 0.0

# ---- collection membership
col_collection_1.objects.link(ob_cube_cube_material)

# ---- scene / render settings (as saved in the file)
scene.frame_start = 1; scene.frame_end = 250; scene.frame_set(1)
scene.render.engine = 'BLENDER_EEVEE_NEXT'
scene.render.resolution_percentage = 50
scene.render.dither_intensity = 0.0
scene.cycles.use_denoising = False
scene.cycles.samples = 100
scene.cycles.sampling_pattern = 'TABULATED_SOBOL'
scene.cycles.light_sampling_threshold = 0.0
scene.cycles.use_adaptive_sampling = False
scene.cycles.use_light_tree = False
scene.cycles.blur_glossy = 0.0
scene.cycles.max_bounces = 6
scene.cycles.pixel_filter_type = 'GAUSSIAN'
scene.cycles.sample_clamp_indirect = 0.0
scene.view_settings.view_transform = 'Standard'
bpy.context.view_layer.update()

# ---- added for rendering (the .blend has no active camera and no usable light): camera, sun
cam_auto = bpy.data.cameras.new('AutoCamera')
cam_auto.lens = 50.0
cam_auto.sensor_width = 36.0
cam_auto.clip_end = 1000.0
ob_auto_camera = bpy.data.objects.new('AutoCamera', cam_auto)
scene.collection.objects.link(ob_auto_camera)
ob_auto_camera.location = (1.06757, -1.27366, 1.13402)
ob_auto_camera.rotation_euler = (1.09748, -7.21219e-08, 0.694738)
scene.camera = ob_auto_camera
light_auto_sun = bpy.data.lights.new('AutoSun', 'SUN')
light_auto_sun.energy = 3.0
light_auto_sun.angle = 0.0523599
ob_auto_sun = bpy.data.objects.new('AutoSun', light_auto_sun)
scene.collection.objects.link(ob_auto_sun)
ob_auto_sun.rotation_euler = (0.872665, 0.174533, 0.523599)
bpy.context.view_layer.update()
